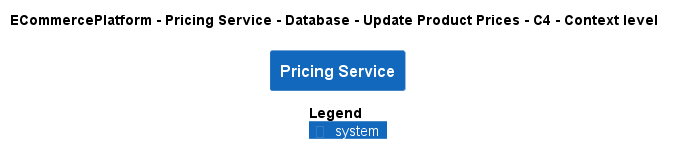

The diagram above was rendered by PlantUML. Its source (embedded in the PNG):
@startuml
!pragma layout smetana
!include ..\..\..\..\..\..\..\.c4s\C4_Context.puml

AddElementTag("c4interflow:lifecycle:new", $bgColor=green, $fontColor=#ffffff, $borderColor=green, $shadowing="False")
AddElementTag("c4interflow:lifecycle:changed", $bgColor=orange, $fontColor=#ffffff, $borderColor=orange, $shadowing="False")
AddElementTag("c4interflow:lifecycle:removed", $bgColor=red, $fontColor=#ffffff, $borderColor=red, $shadowing="False")

AddRelTag("c4interflow:lifecycle:new", $textColor=green, $lineColor=green)
AddRelTag("c4interflow:lifecycle:changed", $textColor=orange, $lineColor=orange)
AddRelTag("c4interflow:lifecycle:removed", $textColor=red, $lineColor=red)

SHOW_PERSON_PORTRAIT()
LAYOUT_TOP_DOWN()

skinparam linetype polyline

title ECommercePlatform - Pricing Service - Database - Update Product Prices - C4 - Context level

System(ECommercePlatform.SoftwareSystems.PricingService, "Pricing Service", "")



SHOW_LEGEND()
@enduml